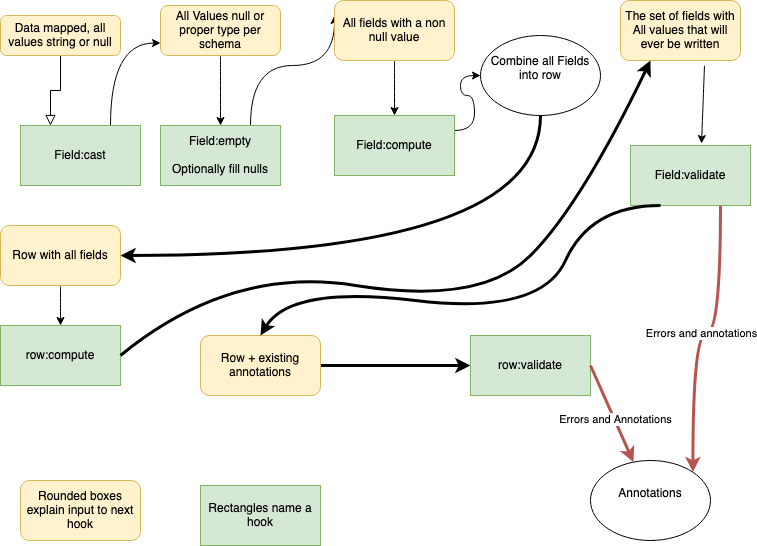

The diagram above was exported from draw.io. Its source (the exported page's mxGraphModel, read from the mxfile embedded in the PNG):
<mxGraphModel dx="1234" dy="819" grid="1" gridSize="10" guides="1" tooltips="1" connect="1" arrows="1" fold="1" page="1" pageScale="1" pageWidth="827" pageHeight="1169" math="0" shadow="0">
  <root>
    <mxCell id="WIyWlLk6GJQsqaUBKTNV-0" />
    <mxCell id="WIyWlLk6GJQsqaUBKTNV-1" parent="WIyWlLk6GJQsqaUBKTNV-0" />
    <mxCell id="WIyWlLk6GJQsqaUBKTNV-2" value="" style="rounded=0;html=1;jettySize=auto;orthogonalLoop=1;fontSize=11;endArrow=block;endFill=0;endSize=8;strokeWidth=1;shadow=0;labelBackgroundColor=none;edgeStyle=orthogonalEdgeStyle;entryX=0.25;entryY=0;entryDx=0;entryDy=0;" parent="WIyWlLk6GJQsqaUBKTNV-1" source="WIyWlLk6GJQsqaUBKTNV-3" target="TPUiFg15tSNZ6K0-8JQ_-1" edge="1">
      <mxGeometry relative="1" as="geometry">
        <mxPoint x="120" y="350" as="targetPoint" />
      </mxGeometry>
    </mxCell>
    <mxCell id="WIyWlLk6GJQsqaUBKTNV-3" value="&lt;div&gt;Data mapped, all values string or null&lt;/div&gt;" style="rounded=1;whiteSpace=wrap;html=1;fontSize=12;glass=0;strokeWidth=1;shadow=0;fillColor=#fff2cc;strokeColor=#d6b656;" parent="WIyWlLk6GJQsqaUBKTNV-1" vertex="1">
      <mxGeometry x="20" y="60" width="120" height="40" as="geometry" />
    </mxCell>
    <mxCell id="TPUiFg15tSNZ6K0-8JQ_-15" style="edgeStyle=orthogonalEdgeStyle;orthogonalLoop=1;jettySize=auto;html=1;exitX=0.75;exitY=0;exitDx=0;exitDy=0;entryX=0;entryY=0.75;entryDx=0;entryDy=0;curved=1;" parent="WIyWlLk6GJQsqaUBKTNV-1" source="TPUiFg15tSNZ6K0-8JQ_-1" target="TPUiFg15tSNZ6K0-8JQ_-2" edge="1">
      <mxGeometry relative="1" as="geometry" />
    </mxCell>
    <mxCell id="TPUiFg15tSNZ6K0-8JQ_-1" value="Field:cast" style="rounded=0;whiteSpace=wrap;html=1;fillColor=#d5e8d4;strokeColor=#82b366;" parent="WIyWlLk6GJQsqaUBKTNV-1" vertex="1">
      <mxGeometry x="40" y="170" width="120" height="60" as="geometry" />
    </mxCell>
    <mxCell id="TPUiFg15tSNZ6K0-8JQ_-18" style="edgeStyle=orthogonalEdgeStyle;curved=1;orthogonalLoop=1;jettySize=auto;html=1;exitX=0.5;exitY=1;exitDx=0;exitDy=0;entryX=0.5;entryY=0;entryDx=0;entryDy=0;" parent="WIyWlLk6GJQsqaUBKTNV-1" source="TPUiFg15tSNZ6K0-8JQ_-2" target="TPUiFg15tSNZ6K0-8JQ_-3" edge="1">
      <mxGeometry relative="1" as="geometry" />
    </mxCell>
    <mxCell id="TPUiFg15tSNZ6K0-8JQ_-2" value="&lt;div&gt;All Values null or proper type per schema&lt;/div&gt;" style="rounded=1;whiteSpace=wrap;html=1;fillColor=#fff2cc;strokeColor=#d6b656;" parent="WIyWlLk6GJQsqaUBKTNV-1" vertex="1">
      <mxGeometry x="180" y="50" width="120" height="50" as="geometry" />
    </mxCell>
    <mxCell id="TPUiFg15tSNZ6K0-8JQ_-21" style="edgeStyle=orthogonalEdgeStyle;curved=1;orthogonalLoop=1;jettySize=auto;html=1;exitX=0.75;exitY=0;exitDx=0;exitDy=0;entryX=0;entryY=0.25;entryDx=0;entryDy=0;" parent="WIyWlLk6GJQsqaUBKTNV-1" source="TPUiFg15tSNZ6K0-8JQ_-3" target="TPUiFg15tSNZ6K0-8JQ_-19" edge="1">
      <mxGeometry relative="1" as="geometry">
        <Array as="points">
          <mxPoint x="270" y="110" />
          <mxPoint x="354" y="110" />
        </Array>
      </mxGeometry>
    </mxCell>
    <mxCell id="TPUiFg15tSNZ6K0-8JQ_-3" value="&lt;div&gt;Field:empty&lt;/div&gt;&lt;br&gt;Optionally fill nulls" style="rounded=0;whiteSpace=wrap;html=1;fillColor=#d5e8d4;strokeColor=#82b366;" parent="WIyWlLk6GJQsqaUBKTNV-1" vertex="1">
      <mxGeometry x="180" y="170" width="120" height="60" as="geometry" />
    </mxCell>
    <mxCell id="TPUiFg15tSNZ6K0-8JQ_-25" style="edgeStyle=orthogonalEdgeStyle;curved=1;orthogonalLoop=1;jettySize=auto;html=1;exitX=0.5;exitY=1;exitDx=0;exitDy=0;" parent="WIyWlLk6GJQsqaUBKTNV-1" source="TPUiFg15tSNZ6K0-8JQ_-19" target="TPUiFg15tSNZ6K0-8JQ_-26" edge="1">
      <mxGeometry relative="1" as="geometry">
        <mxPoint x="414" y="190" as="targetPoint" />
      </mxGeometry>
    </mxCell>
    <mxCell id="TPUiFg15tSNZ6K0-8JQ_-19" value="&lt;div&gt;All fields with a non null value&lt;/div&gt;" style="rounded=1;whiteSpace=wrap;html=1;fillColor=#fff2cc;strokeColor=#d6b656;" parent="WIyWlLk6GJQsqaUBKTNV-1" vertex="1">
      <mxGeometry x="354" y="45" width="120" height="60" as="geometry" />
    </mxCell>
    <mxCell id="TPUiFg15tSNZ6K0-8JQ_-33" style="edgeStyle=orthogonalEdgeStyle;curved=1;orthogonalLoop=1;jettySize=auto;html=1;exitX=1;exitY=0.25;exitDx=0;exitDy=0;" parent="WIyWlLk6GJQsqaUBKTNV-1" source="TPUiFg15tSNZ6K0-8JQ_-26" target="TPUiFg15tSNZ6K0-8JQ_-31" edge="1">
      <mxGeometry relative="1" as="geometry" />
    </mxCell>
    <mxCell id="TPUiFg15tSNZ6K0-8JQ_-26" value="&lt;div&gt;Field:compute&lt;/div&gt;" style="rounded=0;whiteSpace=wrap;html=1;fillColor=#d5e8d4;strokeColor=#82b366;" parent="WIyWlLk6GJQsqaUBKTNV-1" vertex="1">
      <mxGeometry x="354" y="160" width="120" height="60" as="geometry" />
    </mxCell>
    <mxCell id="TPUiFg15tSNZ6K0-8JQ_-30" style="edgeStyle=orthogonalEdgeStyle;curved=1;orthogonalLoop=1;jettySize=auto;html=1;exitX=0.5;exitY=1;exitDx=0;exitDy=0;" parent="WIyWlLk6GJQsqaUBKTNV-1" source="TPUiFg15tSNZ6K0-8JQ_-27" target="TPUiFg15tSNZ6K0-8JQ_-28" edge="1">
      <mxGeometry relative="1" as="geometry" />
    </mxCell>
    <mxCell id="TPUiFg15tSNZ6K0-8JQ_-27" value="Row with all fields" style="rounded=1;whiteSpace=wrap;html=1;fillColor=#fff2cc;strokeColor=#d6b656;" parent="WIyWlLk6GJQsqaUBKTNV-1" vertex="1">
      <mxGeometry x="20" y="270" width="120" height="60" as="geometry" />
    </mxCell>
    <mxCell id="TPUiFg15tSNZ6K0-8JQ_-28" value="row:compute" style="rounded=0;whiteSpace=wrap;html=1;fillColor=#d5e8d4;strokeColor=#82b366;" parent="WIyWlLk6GJQsqaUBKTNV-1" vertex="1">
      <mxGeometry x="20" y="370" width="120" height="60" as="geometry" />
    </mxCell>
    <mxCell id="TPUiFg15tSNZ6K0-8JQ_-29" value="" style="endArrow=classic;html=1;curved=1;exitX=0.7;exitY=1.083;exitDx=0;exitDy=0;exitPerimeter=0;entryX=0.592;entryY=-0.033;entryDx=0;entryDy=0;entryPerimeter=0;" parent="WIyWlLk6GJQsqaUBKTNV-1" source="TPUiFg15tSNZ6K0-8JQ_-36" target="TPUiFg15tSNZ6K0-8JQ_-38" edge="1">
      <mxGeometry width="50" height="50" relative="1" as="geometry">
        <mxPoint x="390" y="450" as="sourcePoint" />
        <mxPoint x="440" y="400" as="targetPoint" />
      </mxGeometry>
    </mxCell>
    <mxCell id="TPUiFg15tSNZ6K0-8JQ_-35" style="edgeStyle=orthogonalEdgeStyle;curved=1;orthogonalLoop=1;jettySize=auto;html=1;exitX=0.5;exitY=1;exitDx=0;exitDy=0;entryX=1;entryY=0.5;entryDx=0;entryDy=0;strokeWidth=3;" parent="WIyWlLk6GJQsqaUBKTNV-1" source="TPUiFg15tSNZ6K0-8JQ_-31" target="TPUiFg15tSNZ6K0-8JQ_-27" edge="1">
      <mxGeometry relative="1" as="geometry" />
    </mxCell>
    <mxCell id="TPUiFg15tSNZ6K0-8JQ_-31" value="&lt;div&gt;Combine all Fields into row&lt;/div&gt;&lt;div&gt;&lt;br&gt;&lt;/div&gt;" style="ellipse;whiteSpace=wrap;html=1;" parent="WIyWlLk6GJQsqaUBKTNV-1" vertex="1">
      <mxGeometry x="500" y="80" width="120" height="80" as="geometry" />
    </mxCell>
    <mxCell id="TPUiFg15tSNZ6K0-8JQ_-36" value="The set of fields with All values that will ever be written" style="rounded=1;whiteSpace=wrap;html=1;fillColor=#fff2cc;strokeColor=#d6b656;" parent="WIyWlLk6GJQsqaUBKTNV-1" vertex="1">
      <mxGeometry x="640" y="45" width="120" height="60" as="geometry" />
    </mxCell>
    <mxCell id="TPUiFg15tSNZ6K0-8JQ_-37" value="" style="endArrow=classic;html=1;curved=1;exitX=1;exitY=0.5;exitDx=0;exitDy=0;entryX=0.25;entryY=1;entryDx=0;entryDy=0;strokeWidth=3;" parent="WIyWlLk6GJQsqaUBKTNV-1" source="TPUiFg15tSNZ6K0-8JQ_-28" target="TPUiFg15tSNZ6K0-8JQ_-36" edge="1">
      <mxGeometry width="50" height="50" relative="1" as="geometry">
        <mxPoint x="190" y="570" as="sourcePoint" />
        <mxPoint x="240" y="520" as="targetPoint" />
        <Array as="points">
          <mxPoint x="250" y="310" />
          <mxPoint x="500" y="350" />
          <mxPoint x="600" y="250" />
        </Array>
      </mxGeometry>
    </mxCell>
    <mxCell id="TPUiFg15tSNZ6K0-8JQ_-46" value="&lt;div&gt;Errors and annotations&lt;/div&gt;" style="edgeStyle=orthogonalEdgeStyle;curved=1;orthogonalLoop=1;jettySize=auto;html=1;exitX=0.75;exitY=1;exitDx=0;exitDy=0;entryX=1;entryY=0;entryDx=0;entryDy=0;strokeWidth=3;fillColor=#f8cecc;strokeColor=#b85450;" parent="WIyWlLk6GJQsqaUBKTNV-1" source="TPUiFg15tSNZ6K0-8JQ_-38" target="TPUiFg15tSNZ6K0-8JQ_-44" edge="1">
      <mxGeometry relative="1" as="geometry" />
    </mxCell>
    <mxCell id="TPUiFg15tSNZ6K0-8JQ_-38" value="Field:validate" style="rounded=0;whiteSpace=wrap;html=1;fillColor=#d5e8d4;strokeColor=#82b366;" parent="WIyWlLk6GJQsqaUBKTNV-1" vertex="1">
      <mxGeometry x="650" y="190" width="120" height="60" as="geometry" />
    </mxCell>
    <mxCell id="TPUiFg15tSNZ6K0-8JQ_-43" style="edgeStyle=orthogonalEdgeStyle;curved=1;orthogonalLoop=1;jettySize=auto;html=1;exitX=1;exitY=0.5;exitDx=0;exitDy=0;entryX=0;entryY=0.5;entryDx=0;entryDy=0;strokeWidth=3;" parent="WIyWlLk6GJQsqaUBKTNV-1" source="TPUiFg15tSNZ6K0-8JQ_-39" target="TPUiFg15tSNZ6K0-8JQ_-41" edge="1">
      <mxGeometry relative="1" as="geometry" />
    </mxCell>
    <mxCell id="TPUiFg15tSNZ6K0-8JQ_-39" value="Row + existing annotations" style="rounded=1;whiteSpace=wrap;html=1;fillColor=#fff2cc;strokeColor=#d6b656;" parent="WIyWlLk6GJQsqaUBKTNV-1" vertex="1">
      <mxGeometry x="220" y="380" width="120" height="60" as="geometry" />
    </mxCell>
    <mxCell id="TPUiFg15tSNZ6K0-8JQ_-40" value="" style="endArrow=classic;html=1;strokeWidth=3;curved=1;exitX=0.25;exitY=1;exitDx=0;exitDy=0;entryX=0.5;entryY=0;entryDx=0;entryDy=0;" parent="WIyWlLk6GJQsqaUBKTNV-1" source="TPUiFg15tSNZ6K0-8JQ_-38" target="TPUiFg15tSNZ6K0-8JQ_-39" edge="1">
      <mxGeometry width="50" height="50" relative="1" as="geometry">
        <mxPoint x="390" y="450" as="sourcePoint" />
        <mxPoint x="440" y="400" as="targetPoint" />
        <Array as="points">
          <mxPoint x="610" y="250" />
          <mxPoint x="560" y="360" />
          <mxPoint x="310" y="330" />
        </Array>
      </mxGeometry>
    </mxCell>
    <mxCell id="TPUiFg15tSNZ6K0-8JQ_-41" value="&lt;div&gt;row:validate&lt;/div&gt;" style="rounded=0;whiteSpace=wrap;html=1;fillColor=#d5e8d4;strokeColor=#82b366;" parent="WIyWlLk6GJQsqaUBKTNV-1" vertex="1">
      <mxGeometry x="490" y="380" width="120" height="60" as="geometry" />
    </mxCell>
    <mxCell id="TPUiFg15tSNZ6K0-8JQ_-44" value="&lt;div&gt;Annotations&lt;/div&gt;&lt;div&gt;&lt;br&gt;&lt;/div&gt;" style="ellipse;whiteSpace=wrap;html=1;" parent="WIyWlLk6GJQsqaUBKTNV-1" vertex="1">
      <mxGeometry x="610" y="505" width="120" height="80" as="geometry" />
    </mxCell>
    <mxCell id="TPUiFg15tSNZ6K0-8JQ_-45" value="" style="endArrow=classic;html=1;strokeWidth=3;curved=1;exitX=1;exitY=0.5;exitDx=0;exitDy=0;fillColor=#f8cecc;strokeColor=#b85450;" parent="WIyWlLk6GJQsqaUBKTNV-1" source="TPUiFg15tSNZ6K0-8JQ_-41" target="TPUiFg15tSNZ6K0-8JQ_-44" edge="1">
      <mxGeometry width="50" height="50" relative="1" as="geometry">
        <mxPoint x="535" y="490" as="sourcePoint" />
        <mxPoint x="585" y="440" as="targetPoint" />
      </mxGeometry>
    </mxCell>
    <mxCell id="TPUiFg15tSNZ6K0-8JQ_-49" value="Errors and Annotations" style="edgeLabel;html=1;align=center;verticalAlign=middle;resizable=0;points=[];" parent="TPUiFg15tSNZ6K0-8JQ_-45" connectable="0" vertex="1">
      <mxGeometry x="0.1251" y="1" relative="1" as="geometry">
        <mxPoint as="offset" />
      </mxGeometry>
    </mxCell>
    <mxCell id="TPUiFg15tSNZ6K0-8JQ_-47" value="Rounded boxes explain input to next hook" style="rounded=1;whiteSpace=wrap;html=1;fillColor=#fff2cc;strokeColor=#d6b656;" parent="WIyWlLk6GJQsqaUBKTNV-1" vertex="1">
      <mxGeometry x="40" y="525" width="120" height="60" as="geometry" />
    </mxCell>
    <mxCell id="TPUiFg15tSNZ6K0-8JQ_-48" value="Rectangles name a hook" style="rounded=0;whiteSpace=wrap;html=1;fillColor=#d5e8d4;strokeColor=#82b366;" parent="WIyWlLk6GJQsqaUBKTNV-1" vertex="1">
      <mxGeometry x="220" y="530" width="120" height="60" as="geometry" />
    </mxCell>
  </root>
</mxGraphModel>